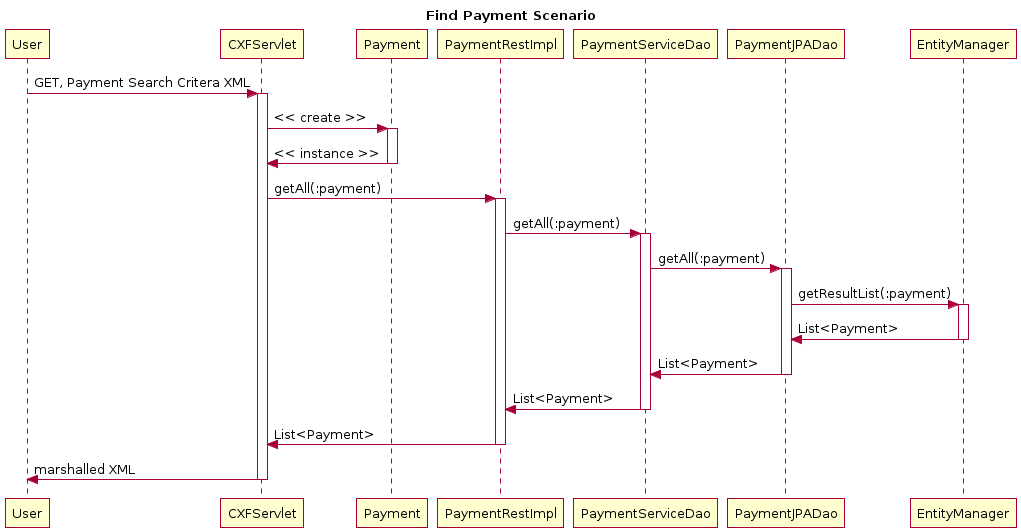

The diagram above was rendered by PlantUML. Its source (embedded in the PNG):
@startuml
title Find Payment Scenario
participant User
User -> CXFServlet: GET, Payment Search Critera XML
activate CXFServlet
CXFServlet -> Payment: << create >>
activate Payment
Payment -> CXFServlet: << instance >>
deactivate Payment
CXFServlet -> PaymentRestImpl: getAll(:payment)
activate PaymentRestImpl
PaymentRestImpl -> PaymentServiceDao: getAll(:payment)
activate PaymentServiceDao
PaymentServiceDao -> PaymentJPADao: getAll(:payment)
activate PaymentJPADao
PaymentJPADao -> EntityManager: getResultList(:payment)
activate EntityManager
EntityManager -> PaymentJPADao: List<Payment>
deactivate EntityManager
PaymentJPADao -> PaymentServiceDao: List<Payment>
deactivate PaymentJPADao
PaymentServiceDao -> PaymentRestImpl: List<Payment>
deactivate PaymentServiceDao
PaymentRestImpl -> CXFServlet: List<Payment>
deactivate PaymentRestImpl
CXFServlet -> User: marshalled XML
deactivate CXFServlet
@enduml